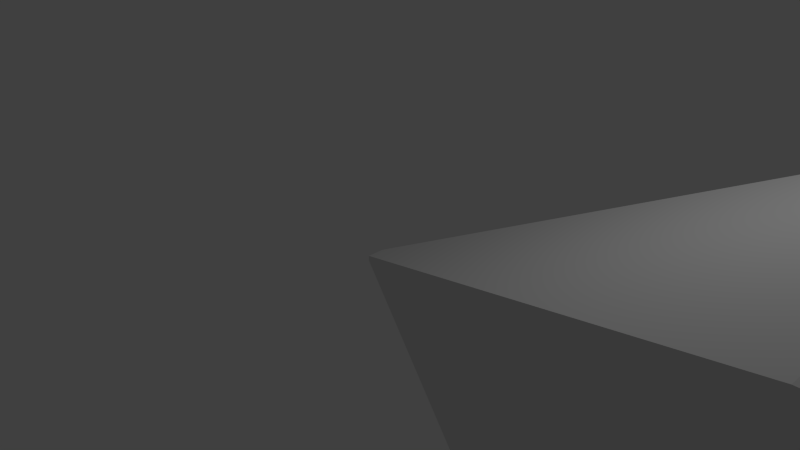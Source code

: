 # Source: View.blend  (saved by Blender 2.64.0; exported with 4.5.12 LTS)
import bpy
from mathutils import Matrix  # noqa: F401  (used for matrix-valued properties, if any)

bpy.ops.wm.read_factory_settings(use_empty=True)
scene = bpy.context.scene
scene.name = 'Scene'

# ---- collections
col_collection_1 = bpy.data.collections.new('Collection 1'); scene.collection.children.link(col_collection_1)

# ---- materials (node trees are filled in below, after node groups)
mat_material = bpy.data.materials.new('Material')
mat_material.alpha_threshold = 0.0
mat_material.use_transparent_shadow = False
mat_material.roughness = 0.5
mat_material.line_color = (0.0, 0.0, 0.0, 1.0)

# ---- material node trees

# ---- world
world_world = bpy.data.worlds.new('World'); scene.world = world_world
world_world.color = (0.05088, 0.05088, 0.05088)
world_world.use_sun_shadow = False
world_world.sun_shadow_jitter_overblur = 0.0
world_world.cycles.sampling_method = 'MANUAL'
world_world.cycles.sample_map_resolution = 256

# ---- cameras
cam_camera = bpy.data.cameras.new('Camera')
cam_camera.clip_end = 100.0
cam_camera.lens = 35.0
cam_camera.sensor_width = 32.0
cam_camera.sensor_height = 18.0
cam_camera.ortho_scale = 7.314
cam_camera.dof.focus_distance = 0.0
cam_camera.dof.aperture_fstop = 128.0

# ---- lights
light_lamp = bpy.data.lights.new('Lamp', 'POINT')
light_lamp.transmission_factor = 0.0
light_lamp.cutoff_distance = 30.0
light_lamp.energy = 100.0
light_lamp.shadow_buffer_clip_start = 1.001
light_lamp.shadow_soft_size = 1.0
light_lamp.shadow_maximum_resolution = 0.006
light_lamp.use_absolute_resolution = True
light_lamp.cycles.use_multiple_importance_sampling = False

# ---- meshes
me_cube = bpy.data.meshes.new('Cube')
me_cube.from_pydata([(6.21, 2.655, -2.655), (6.21, -2.655, -2.655), (0.04091, -0.1185, -0.03435), (0.04091, 0.1185, -0.03435), (6.21, 2.655, 2.655), (6.21, -2.655, 2.655), (0.04091, -0.1185, 0.03435), (0.04091, 0.1185, 0.03435), (8.362, 2.655, -2.655), (8.362, -2.655, -2.655), (8.362, 2.655, 2.655), (8.362, -2.655, 2.655), (10.17, 1.264, -1.264), (10.17, 1.264, 1.264), (10.17, -1.264, 1.264), (10.17, -1.264, -1.264)], [], [(0, 1, 2, 3), (4, 7, 6, 5), (1, 5, 6, 2), (2, 6, 7, 3), (4, 0, 3, 7), (8, 9, 1, 0), (12, 13, 14, 15), (0, 4, 10, 8), (9, 11, 5, 1), (4, 5, 11, 10), (12, 15, 9, 8), (8, 10, 13, 12), (10, 11, 14, 13), (11, 9, 15, 14)])
me_cube.materials.append(mat_material)
me_cube.use_remesh_preserve_volume = False
me_cube.use_remesh_preserve_attributes = False
me_cube.use_mirror_vertex_groups = False
me_cube.update()

# ---- objects
ob_view = bpy.data.objects.new('View', me_cube)
ob_lamp = bpy.data.objects.new('Lamp', light_lamp)
ob_camera = bpy.data.objects.new('Camera', cam_camera)

# ---- transforms, parenting, visibility, modifiers, constraints
ob_view.location = (0.0, 0.0, 0.0)
ob_view.lock_rotations_4d = False
ob_view.empty_display_type = 'ARROWS'
ob_view.lineart.crease_threshold = 0.0
ob_lamp.location = (4.076, 1.005, 5.904)
ob_lamp.rotation_euler = (0.6503, 0.05522, 1.866)
ob_lamp.lock_rotations_4d = False
ob_lamp.empty_display_type = 'ARROWS'
ob_lamp.color = (0.0, 0.0, 0.0, 0.0)
ob_lamp.lineart.crease_threshold = 0.0
ob_camera.location = (7.481, -6.508, 5.344)
ob_camera.rotation_euler = (1.109, 0.01082, 0.8149)
ob_camera.lock_rotations_4d = False
ob_camera.empty_display_type = 'ARROWS'
ob_camera.color = (0.0, 0.0, 0.0, 0.0)
ob_camera.display_type = 'WIRE'
ob_camera.lineart.crease_threshold = 0.0

# ---- collection membership
col_collection_1.objects.link(ob_view)
col_collection_1.objects.link(ob_lamp)
col_collection_1.objects.link(ob_camera)

# ---- scene / render settings (as saved in the file)
scene.camera = ob_camera
scene.frame_start = 1; scene.frame_end = 250; scene.frame_set(1)
scene.render.engine = 'BLENDER_EEVEE_NEXT'
scene.render.image_settings.color_mode = 'RGB'
scene.render.image_settings.compression = 90
scene.render.resolution_percentage = 50
scene.render.dither_intensity = 0.0
scene.render.bake_margin = 2
scene.render.bake_bias = 0.0
scene.cycles.use_denoising = False
scene.cycles.samples = 10
scene.cycles.sampling_pattern = 'TABULATED_SOBOL'
scene.cycles.light_sampling_threshold = 0.0
scene.cycles.use_adaptive_sampling = False
scene.cycles.use_light_tree = False
scene.cycles.blur_glossy = 0.0
scene.cycles.volume_bounces = 1
scene.cycles.pixel_filter_type = 'GAUSSIAN'
scene.cycles.sample_clamp_indirect = 0.0
scene.view_settings.view_transform = 'Standard'
bpy.context.view_layer.update()
